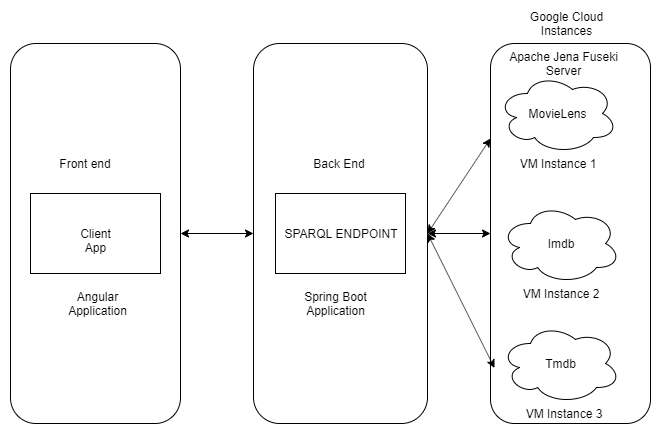

The diagram above was exported from draw.io. Its source (the exported page's mxGraphModel, read from the mxfile embedded in the PNG):
<mxGraphModel dx="1042" dy="564" grid="1" gridSize="10" guides="1" tooltips="1" connect="1" arrows="1" fold="1" page="1" pageScale="1" pageWidth="827" pageHeight="1169" math="0" shadow="0">
  <root>
    <mxCell id="0" />
    <mxCell id="1" parent="0" />
    <mxCell id="bh9m7N_cvcFg1YsX5AU9-1" value="Client App" style="rounded=0;whiteSpace=wrap;html=1;" vertex="1" parent="1">
      <mxGeometry x="60" y="220" width="130" height="80" as="geometry" />
    </mxCell>
    <mxCell id="bh9m7N_cvcFg1YsX5AU9-2" value="SPARQL ENDPOINT&lt;br&gt;" style="rounded=0;whiteSpace=wrap;html=1;" vertex="1" parent="1">
      <mxGeometry x="305" y="220" width="130" height="80" as="geometry" />
    </mxCell>
    <mxCell id="bh9m7N_cvcFg1YsX5AU9-3" value="Front end" style="text;html=1;strokeColor=none;fillColor=none;align=center;verticalAlign=middle;whiteSpace=wrap;rounded=0;" vertex="1" parent="1">
      <mxGeometry x="80" y="180" width="70" height="20" as="geometry" />
    </mxCell>
    <mxCell id="bh9m7N_cvcFg1YsX5AU9-4" value="Spring Boot Application" style="text;html=1;strokeColor=none;fillColor=none;align=center;verticalAlign=middle;whiteSpace=wrap;rounded=0;" vertex="1" parent="1">
      <mxGeometry x="318" y="320" width="95" height="20" as="geometry" />
    </mxCell>
    <mxCell id="bh9m7N_cvcFg1YsX5AU9-5" value="Back End" style="text;html=1;strokeColor=none;fillColor=none;align=center;verticalAlign=middle;whiteSpace=wrap;rounded=0;" vertex="1" parent="1">
      <mxGeometry x="333.5" y="180" width="70" height="20" as="geometry" />
    </mxCell>
    <mxCell id="bh9m7N_cvcFg1YsX5AU9-6" value="Angular Application" style="text;html=1;strokeColor=none;fillColor=none;align=center;verticalAlign=middle;whiteSpace=wrap;rounded=0;" vertex="1" parent="1">
      <mxGeometry x="80" y="320" width="95" height="20" as="geometry" />
    </mxCell>
    <mxCell id="bh9m7N_cvcFg1YsX5AU9-7" value="MovieLens" style="ellipse;shape=cloud;whiteSpace=wrap;html=1;" vertex="1" parent="1">
      <mxGeometry x="527" y="100" width="120" height="80" as="geometry" />
    </mxCell>
    <mxCell id="bh9m7N_cvcFg1YsX5AU9-8" value="Imdb" style="ellipse;shape=cloud;whiteSpace=wrap;html=1;" vertex="1" parent="1">
      <mxGeometry x="530" y="230" width="120" height="80" as="geometry" />
    </mxCell>
    <mxCell id="bh9m7N_cvcFg1YsX5AU9-9" value="Tmdb" style="ellipse;shape=cloud;whiteSpace=wrap;html=1;" vertex="1" parent="1">
      <mxGeometry x="530" y="350" width="120" height="80" as="geometry" />
    </mxCell>
    <mxCell id="bh9m7N_cvcFg1YsX5AU9-10" value="" style="rounded=1;whiteSpace=wrap;html=1;fillColor=none;" vertex="1" parent="1">
      <mxGeometry x="40" y="70" width="170" height="380" as="geometry" />
    </mxCell>
    <mxCell id="bh9m7N_cvcFg1YsX5AU9-11" value="" style="rounded=1;whiteSpace=wrap;html=1;fillColor=none;" vertex="1" parent="1">
      <mxGeometry x="283" y="70" width="174" height="380" as="geometry" />
    </mxCell>
    <mxCell id="bh9m7N_cvcFg1YsX5AU9-18" value="" style="rounded=1;whiteSpace=wrap;html=1;fillColor=none;" vertex="1" parent="1">
      <mxGeometry x="520" y="70" width="160" height="380" as="geometry" />
    </mxCell>
    <mxCell id="bh9m7N_cvcFg1YsX5AU9-20" value="" style="endArrow=classic;startArrow=classic;html=1;entryX=0;entryY=0.5;entryDx=0;entryDy=0;exitX=1;exitY=0.5;exitDx=0;exitDy=0;" edge="1" parent="1" source="bh9m7N_cvcFg1YsX5AU9-10" target="bh9m7N_cvcFg1YsX5AU9-11">
      <mxGeometry width="50" height="50" relative="1" as="geometry">
        <mxPoint x="210" y="280" as="sourcePoint" />
        <mxPoint x="260" y="230" as="targetPoint" />
      </mxGeometry>
    </mxCell>
    <mxCell id="bh9m7N_cvcFg1YsX5AU9-23" value="" style="endArrow=classic;startArrow=classic;html=1;entryX=0;entryY=0.25;entryDx=0;entryDy=0;exitX=1;exitY=0.5;exitDx=0;exitDy=0;" edge="1" parent="1" source="bh9m7N_cvcFg1YsX5AU9-11" target="bh9m7N_cvcFg1YsX5AU9-18">
      <mxGeometry width="50" height="50" relative="1" as="geometry">
        <mxPoint x="439.5" y="259" as="sourcePoint" />
        <mxPoint x="510" y="259" as="targetPoint" />
      </mxGeometry>
    </mxCell>
    <mxCell id="bh9m7N_cvcFg1YsX5AU9-24" value="" style="endArrow=classic;startArrow=classic;html=1;entryX=0;entryY=0.5;entryDx=0;entryDy=0;exitX=1;exitY=0.5;exitDx=0;exitDy=0;" edge="1" parent="1" source="bh9m7N_cvcFg1YsX5AU9-11" target="bh9m7N_cvcFg1YsX5AU9-18">
      <mxGeometry width="50" height="50" relative="1" as="geometry">
        <mxPoint x="467" y="270" as="sourcePoint" />
        <mxPoint x="520" y="175" as="targetPoint" />
      </mxGeometry>
    </mxCell>
    <mxCell id="bh9m7N_cvcFg1YsX5AU9-25" value="" style="endArrow=classic;startArrow=classic;html=1;entryX=0.025;entryY=0.854;entryDx=0;entryDy=0;exitX=1;exitY=0.5;exitDx=0;exitDy=0;entryPerimeter=0;" edge="1" parent="1" source="bh9m7N_cvcFg1YsX5AU9-11" target="bh9m7N_cvcFg1YsX5AU9-18">
      <mxGeometry width="50" height="50" relative="1" as="geometry">
        <mxPoint x="477" y="280" as="sourcePoint" />
        <mxPoint x="530" y="185" as="targetPoint" />
      </mxGeometry>
    </mxCell>
    <mxCell id="bh9m7N_cvcFg1YsX5AU9-26" value="Apache Jena Fuseki Server" style="text;html=1;strokeColor=none;fillColor=none;align=center;verticalAlign=middle;whiteSpace=wrap;rounded=0;" vertex="1" parent="1">
      <mxGeometry x="537" y="80" width="113" height="20" as="geometry" />
    </mxCell>
    <mxCell id="bh9m7N_cvcFg1YsX5AU9-27" value="Google Cloud Instances" style="text;html=1;strokeColor=none;fillColor=none;align=center;verticalAlign=middle;whiteSpace=wrap;rounded=0;" vertex="1" parent="1">
      <mxGeometry x="543" y="40" width="107" height="20" as="geometry" />
    </mxCell>
    <mxCell id="bh9m7N_cvcFg1YsX5AU9-29" value="VM Instance 1" style="text;html=1;strokeColor=none;fillColor=none;align=center;verticalAlign=middle;whiteSpace=wrap;rounded=0;" vertex="1" parent="1">
      <mxGeometry x="545.5" y="180" width="83" height="20" as="geometry" />
    </mxCell>
    <mxCell id="bh9m7N_cvcFg1YsX5AU9-30" value="VM Instance 2" style="text;html=1;strokeColor=none;fillColor=none;align=center;verticalAlign=middle;whiteSpace=wrap;rounded=0;" vertex="1" parent="1">
      <mxGeometry x="548.5" y="310" width="83" height="20" as="geometry" />
    </mxCell>
    <mxCell id="bh9m7N_cvcFg1YsX5AU9-31" value="VM Instance 3" style="text;html=1;strokeColor=none;fillColor=none;align=center;verticalAlign=middle;whiteSpace=wrap;rounded=0;" vertex="1" parent="1">
      <mxGeometry x="552" y="430" width="83" height="20" as="geometry" />
    </mxCell>
  </root>
</mxGraphModel>